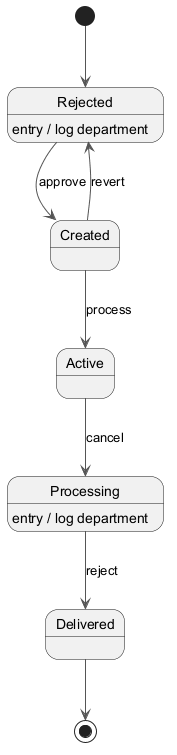

The diagram above was rendered by PlantUML. Its source (embedded in the PNG):
@startuml
skinparam backgroundColor #FFFFFF
skinparam classBackgroundColor #F1F8E9
skinparam classBorderColor #33691E
skinparam ArrowColor #555555
[*] --> Rejected
Rejected --> Created : approve
Rejected : entry / log department
Created --> Active : process
Active --> Processing : cancel
Processing --> Delivered : reject
Processing : entry / log department
Created --> Rejected : revert
Delivered --> [*]
@enduml